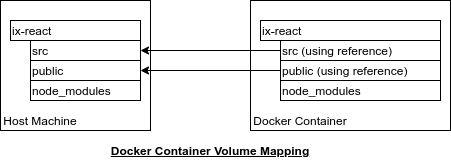

The diagram above was exported from draw.io. Its source (the exported page's mxGraphModel, read from the mxfile embedded in the PNG):
<mxGraphModel dx="1382" dy="789" grid="1" gridSize="10" guides="1" tooltips="1" connect="1" arrows="1" fold="1" page="1" pageScale="1" pageWidth="850" pageHeight="1100" math="0" shadow="0">
  <root>
    <mxCell id="n5rdm_RnslIAR1iyCWow-0" />
    <mxCell id="n5rdm_RnslIAR1iyCWow-1" parent="n5rdm_RnslIAR1iyCWow-0" />
    <mxCell id="n5rdm_RnslIAR1iyCWow-2" value="" style="rounded=0;whiteSpace=wrap;html=1;" vertex="1" parent="n5rdm_RnslIAR1iyCWow-1">
      <mxGeometry x="80" y="310" width="150" height="130" as="geometry" />
    </mxCell>
    <mxCell id="n5rdm_RnslIAR1iyCWow-4" value="Host Machine" style="text;html=1;strokeColor=none;fillColor=none;align=center;verticalAlign=middle;whiteSpace=wrap;rounded=0;" vertex="1" parent="n5rdm_RnslIAR1iyCWow-1">
      <mxGeometry x="80" y="420" width="80" height="20" as="geometry" />
    </mxCell>
    <mxCell id="n5rdm_RnslIAR1iyCWow-14" value="ix-react" style="rounded=0;whiteSpace=wrap;html=1;align=left;" vertex="1" parent="n5rdm_RnslIAR1iyCWow-1">
      <mxGeometry x="90" y="330" width="130" height="20" as="geometry" />
    </mxCell>
    <mxCell id="n5rdm_RnslIAR1iyCWow-15" value="src" style="rounded=0;whiteSpace=wrap;html=1;align=left;" vertex="1" parent="n5rdm_RnslIAR1iyCWow-1">
      <mxGeometry x="110" y="350" width="110" height="20" as="geometry" />
    </mxCell>
    <mxCell id="n5rdm_RnslIAR1iyCWow-16" value="public&lt;span style=&quot;color: rgba(0 , 0 , 0 , 0) ; font-family: monospace ; font-size: 0px&quot;&gt;%3CmxGraphModel%3E%3Croot%3E%3CmxCell%20id%3D%220%22%2F%3E%3CmxCell%20id%3D%221%22%20parent%3D%220%22%2F%3E%3CmxCell%20id%3D%222%22%20value%3D%22src%22%20style%3D%22rounded%3D0%3BwhiteSpace%3Dwrap%3Bhtml%3D1%3Balign%3Dleft%3B%22%20vertex%3D%221%22%20parent%3D%221%22%3E%3CmxGeometry%20x%3D%22110%22%20y%3D%22350%22%20width%3D%22110%22%20height%3D%2220%22%20as%3D%22geometry%22%2F%3E%3C%2FmxCell%3E%3C%2Froot%3E%3C%2FmxGraphModel%3E&lt;/span&gt;" style="rounded=0;whiteSpace=wrap;html=1;align=left;" vertex="1" parent="n5rdm_RnslIAR1iyCWow-1">
      <mxGeometry x="110" y="370" width="110" height="20" as="geometry" />
    </mxCell>
    <mxCell id="n5rdm_RnslIAR1iyCWow-17" value="node_modules" style="rounded=0;whiteSpace=wrap;html=1;align=left;" vertex="1" parent="n5rdm_RnslIAR1iyCWow-1">
      <mxGeometry x="110" y="390" width="110" height="20" as="geometry" />
    </mxCell>
    <mxCell id="n5rdm_RnslIAR1iyCWow-22" value="" style="rounded=0;whiteSpace=wrap;html=1;" vertex="1" parent="n5rdm_RnslIAR1iyCWow-1">
      <mxGeometry x="330" y="310" width="200" height="130" as="geometry" />
    </mxCell>
    <mxCell id="n5rdm_RnslIAR1iyCWow-23" value="Docker Container" style="text;html=1;strokeColor=none;fillColor=none;align=center;verticalAlign=middle;whiteSpace=wrap;rounded=0;" vertex="1" parent="n5rdm_RnslIAR1iyCWow-1">
      <mxGeometry x="330" y="420" width="100" height="20" as="geometry" />
    </mxCell>
    <mxCell id="n5rdm_RnslIAR1iyCWow-24" value="ix-react" style="rounded=0;whiteSpace=wrap;html=1;align=left;" vertex="1" parent="n5rdm_RnslIAR1iyCWow-1">
      <mxGeometry x="340" y="330" width="180" height="20" as="geometry" />
    </mxCell>
    <mxCell id="n5rdm_RnslIAR1iyCWow-28" style="edgeStyle=orthogonalEdgeStyle;rounded=0;orthogonalLoop=1;jettySize=auto;html=1;entryX=1;entryY=0.5;entryDx=0;entryDy=0;" edge="1" parent="n5rdm_RnslIAR1iyCWow-1" source="n5rdm_RnslIAR1iyCWow-25" target="n5rdm_RnslIAR1iyCWow-15">
      <mxGeometry relative="1" as="geometry" />
    </mxCell>
    <mxCell id="n5rdm_RnslIAR1iyCWow-25" value="src (using reference)" style="rounded=0;whiteSpace=wrap;html=1;align=left;" vertex="1" parent="n5rdm_RnslIAR1iyCWow-1">
      <mxGeometry x="360" y="350" width="160" height="20" as="geometry" />
    </mxCell>
    <mxCell id="n5rdm_RnslIAR1iyCWow-29" style="edgeStyle=orthogonalEdgeStyle;rounded=0;orthogonalLoop=1;jettySize=auto;html=1;" edge="1" parent="n5rdm_RnslIAR1iyCWow-1" source="n5rdm_RnslIAR1iyCWow-26" target="n5rdm_RnslIAR1iyCWow-16">
      <mxGeometry relative="1" as="geometry" />
    </mxCell>
    <mxCell id="n5rdm_RnslIAR1iyCWow-26" value="public&lt;span style=&quot;color: rgba(0 , 0 , 0 , 0) ; font-family: monospace ; font-size: 0px&quot;&gt;%3CmxGraphModel%3E%3Croot%3E%3CmxCell%20id%3D%220%22%2F%3E%3CmxCell%20id%3D%221%22%20parent%3D%220%22%2F%3E%3CmxCell%20id%3D%222%22%20value%3D%22src%22%20style%3D%22rounded%3D0%3BwhiteSpace%3Dwrap%3Bhtml%3D1%3Balign%3Dleft%3B%22%20vertex%3D%221%22%20parent%3D%221%22%3E%3CmxGeometry%20x%3D%22110%22%20y%3D%22350%22%20width%3D%22110%22%20height%3D%2220%22%20as%3D%22geometry%22%2F%3E%3C%2FmxCell%3E%3C%2Froot%3E%3C%2FmxGraphModel%3E&lt;/span&gt;&amp;nbsp;(using reference)" style="rounded=0;whiteSpace=wrap;html=1;align=left;" vertex="1" parent="n5rdm_RnslIAR1iyCWow-1">
      <mxGeometry x="360" y="370" width="160" height="20" as="geometry" />
    </mxCell>
    <mxCell id="n5rdm_RnslIAR1iyCWow-27" value="node_modules" style="rounded=0;whiteSpace=wrap;html=1;align=left;" vertex="1" parent="n5rdm_RnslIAR1iyCWow-1">
      <mxGeometry x="360" y="390" width="160" height="20" as="geometry" />
    </mxCell>
    <mxCell id="n5rdm_RnslIAR1iyCWow-30" value="&lt;b&gt;&lt;u&gt;Docker Container Volume Mapping&lt;/u&gt;&lt;/b&gt;" style="text;html=1;strokeColor=none;fillColor=none;align=center;verticalAlign=middle;whiteSpace=wrap;rounded=0;" vertex="1" parent="n5rdm_RnslIAR1iyCWow-1">
      <mxGeometry x="180" y="450" width="220" height="20" as="geometry" />
    </mxCell>
  </root>
</mxGraphModel>